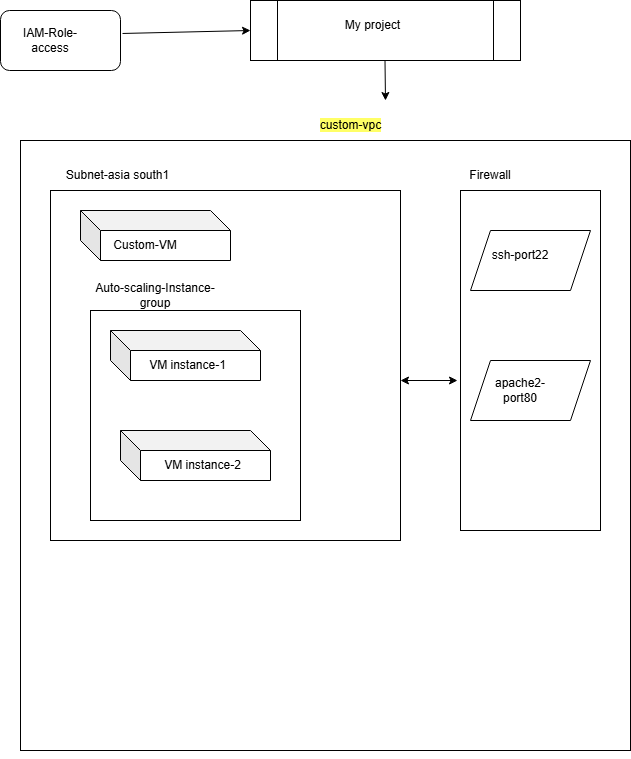

The diagram above was exported from draw.io. Its source (the exported page's mxGraphModel, read from the mxfile embedded in the PNG):
<mxGraphModel dx="880" dy="426" grid="1" gridSize="10" guides="1" tooltips="1" connect="1" arrows="1" fold="1" page="1" pageScale="1" pageWidth="850" pageHeight="1100" math="0" shadow="0">
  <root>
    <mxCell id="0" />
    <mxCell id="1" parent="0" />
    <mxCell id="iIynw4QLx8UU9DAGjuOS-1" value="" style="whiteSpace=wrap;html=1;aspect=fixed;" vertex="1" parent="1">
      <mxGeometry x="180" y="240" width="610" height="610" as="geometry" />
    </mxCell>
    <mxCell id="iIynw4QLx8UU9DAGjuOS-2" value="&lt;span style=&quot;background-color: light-dark(rgb(255, 255, 102), rgb(237, 237, 237));&quot;&gt;custom-vpc&lt;/span&gt;" style="text;html=1;align=center;verticalAlign=middle;resizable=0;points=[];autosize=1;strokeColor=none;fillColor=none;" vertex="1" parent="1">
      <mxGeometry x="470" y="210" width="80" height="30" as="geometry" />
    </mxCell>
    <mxCell id="iIynw4QLx8UU9DAGjuOS-3" value="" style="whiteSpace=wrap;html=1;aspect=fixed;" vertex="1" parent="1">
      <mxGeometry x="210" y="290" width="350" height="350" as="geometry" />
    </mxCell>
    <mxCell id="iIynw4QLx8UU9DAGjuOS-4" value="Subnet-asia south1" style="text;html=1;align=center;verticalAlign=middle;whiteSpace=wrap;rounded=0;" vertex="1" parent="1">
      <mxGeometry x="220" y="260" width="115" height="30" as="geometry" />
    </mxCell>
    <mxCell id="iIynw4QLx8UU9DAGjuOS-5" value="" style="shape=cube;whiteSpace=wrap;html=1;boundedLbl=1;backgroundOutline=1;darkOpacity=0.05;darkOpacity2=0.1;" vertex="1" parent="1">
      <mxGeometry x="240" y="310" width="150" height="50" as="geometry" />
    </mxCell>
    <mxCell id="iIynw4QLx8UU9DAGjuOS-6" value="" style="whiteSpace=wrap;html=1;aspect=fixed;" vertex="1" parent="1">
      <mxGeometry x="250" y="410" width="210" height="210" as="geometry" />
    </mxCell>
    <mxCell id="iIynw4QLx8UU9DAGjuOS-8" value="" style="shape=cube;whiteSpace=wrap;html=1;boundedLbl=1;backgroundOutline=1;darkOpacity=0.05;darkOpacity2=0.1;" vertex="1" parent="1">
      <mxGeometry x="270" y="430" width="150" height="50" as="geometry" />
    </mxCell>
    <mxCell id="iIynw4QLx8UU9DAGjuOS-9" value="" style="shape=cube;whiteSpace=wrap;html=1;boundedLbl=1;backgroundOutline=1;darkOpacity=0.05;darkOpacity2=0.1;" vertex="1" parent="1">
      <mxGeometry x="280" y="530" width="150" height="50" as="geometry" />
    </mxCell>
    <mxCell id="iIynw4QLx8UU9DAGjuOS-10" value="Auto-scaling-Instance-group" style="text;html=1;align=center;verticalAlign=middle;whiteSpace=wrap;rounded=0;" vertex="1" parent="1">
      <mxGeometry x="250" y="380" width="130" height="30" as="geometry" />
    </mxCell>
    <mxCell id="iIynw4QLx8UU9DAGjuOS-11" value="Custom-VM" style="text;html=1;align=center;verticalAlign=middle;whiteSpace=wrap;rounded=0;" vertex="1" parent="1">
      <mxGeometry x="250" y="330" width="110" height="30" as="geometry" />
    </mxCell>
    <mxCell id="iIynw4QLx8UU9DAGjuOS-12" value="VM instance-1" style="text;html=1;align=center;verticalAlign=middle;whiteSpace=wrap;rounded=0;" vertex="1" parent="1">
      <mxGeometry x="300" y="450" width="95" height="30" as="geometry" />
    </mxCell>
    <mxCell id="iIynw4QLx8UU9DAGjuOS-13" value="VM instance-2" style="text;html=1;align=center;verticalAlign=middle;whiteSpace=wrap;rounded=0;" vertex="1" parent="1">
      <mxGeometry x="315" y="550" width="95" height="30" as="geometry" />
    </mxCell>
    <mxCell id="iIynw4QLx8UU9DAGjuOS-15" value="" style="shape=process;whiteSpace=wrap;html=1;backgroundOutline=1;" vertex="1" parent="1">
      <mxGeometry x="410" y="100" width="270" height="60" as="geometry" />
    </mxCell>
    <mxCell id="iIynw4QLx8UU9DAGjuOS-16" value="My project" style="text;html=1;align=center;verticalAlign=middle;whiteSpace=wrap;rounded=0;" vertex="1" parent="1">
      <mxGeometry x="460" y="110" width="145" height="30" as="geometry" />
    </mxCell>
    <mxCell id="iIynw4QLx8UU9DAGjuOS-18" value="" style="rounded=1;whiteSpace=wrap;html=1;" vertex="1" parent="1">
      <mxGeometry x="160" y="110" width="120" height="60" as="geometry" />
    </mxCell>
    <mxCell id="iIynw4QLx8UU9DAGjuOS-19" value="IAM-Role-access" style="text;html=1;align=center;verticalAlign=middle;whiteSpace=wrap;rounded=0;" vertex="1" parent="1">
      <mxGeometry x="180" y="125" width="60" height="30" as="geometry" />
    </mxCell>
    <mxCell id="iIynw4QLx8UU9DAGjuOS-20" value="" style="endArrow=classic;html=1;rounded=0;exitX=1.017;exitY=0.383;exitDx=0;exitDy=0;exitPerimeter=0;entryX=0;entryY=0.5;entryDx=0;entryDy=0;" edge="1" parent="1" source="iIynw4QLx8UU9DAGjuOS-18" target="iIynw4QLx8UU9DAGjuOS-15">
      <mxGeometry width="50" height="50" relative="1" as="geometry">
        <mxPoint x="320" y="170" as="sourcePoint" />
        <mxPoint x="380" y="130" as="targetPoint" />
      </mxGeometry>
    </mxCell>
    <mxCell id="iIynw4QLx8UU9DAGjuOS-23" value="" style="rounded=0;whiteSpace=wrap;html=1;direction=south;" vertex="1" parent="1">
      <mxGeometry x="620" y="290" width="140" height="340" as="geometry" />
    </mxCell>
    <mxCell id="iIynw4QLx8UU9DAGjuOS-24" value="Firewall" style="text;html=1;align=center;verticalAlign=middle;whiteSpace=wrap;rounded=0;" vertex="1" parent="1">
      <mxGeometry x="620" y="260" width="60" height="30" as="geometry" />
    </mxCell>
    <mxCell id="iIynw4QLx8UU9DAGjuOS-25" value="" style="shape=parallelogram;perimeter=parallelogramPerimeter;whiteSpace=wrap;html=1;fixedSize=1;" vertex="1" parent="1">
      <mxGeometry x="630" y="330" width="120" height="60" as="geometry" />
    </mxCell>
    <mxCell id="iIynw4QLx8UU9DAGjuOS-26" value="ssh-port22" style="text;html=1;align=center;verticalAlign=middle;whiteSpace=wrap;rounded=0;" vertex="1" parent="1">
      <mxGeometry x="650" y="340" width="60" height="30" as="geometry" />
    </mxCell>
    <mxCell id="iIynw4QLx8UU9DAGjuOS-27" value="" style="shape=parallelogram;perimeter=parallelogramPerimeter;whiteSpace=wrap;html=1;fixedSize=1;" vertex="1" parent="1">
      <mxGeometry x="630" y="460" width="120" height="60" as="geometry" />
    </mxCell>
    <mxCell id="iIynw4QLx8UU9DAGjuOS-28" value="apache2-port80" style="text;html=1;align=center;verticalAlign=middle;whiteSpace=wrap;rounded=0;" vertex="1" parent="1">
      <mxGeometry x="650" y="475" width="60" height="30" as="geometry" />
    </mxCell>
    <mxCell id="iIynw4QLx8UU9DAGjuOS-29" value="" style="endArrow=classic;startArrow=classic;html=1;rounded=0;" edge="1" parent="1">
      <mxGeometry width="50" height="50" relative="1" as="geometry">
        <mxPoint x="560" y="480" as="sourcePoint" />
        <mxPoint x="617" y="480" as="targetPoint" />
      </mxGeometry>
    </mxCell>
    <mxCell id="iIynw4QLx8UU9DAGjuOS-30" style="edgeStyle=orthogonalEdgeStyle;rounded=0;orthogonalLoop=1;jettySize=auto;html=1;exitX=0.5;exitY=1;exitDx=0;exitDy=0;" edge="1" parent="1" source="iIynw4QLx8UU9DAGjuOS-1" target="iIynw4QLx8UU9DAGjuOS-1">
      <mxGeometry relative="1" as="geometry" />
    </mxCell>
    <mxCell id="iIynw4QLx8UU9DAGjuOS-31" value="" style="endArrow=classic;html=1;rounded=0;" edge="1" parent="1">
      <mxGeometry width="50" height="50" relative="1" as="geometry">
        <mxPoint x="544.5" y="160" as="sourcePoint" />
        <mxPoint x="545" y="200" as="targetPoint" />
      </mxGeometry>
    </mxCell>
  </root>
</mxGraphModel>